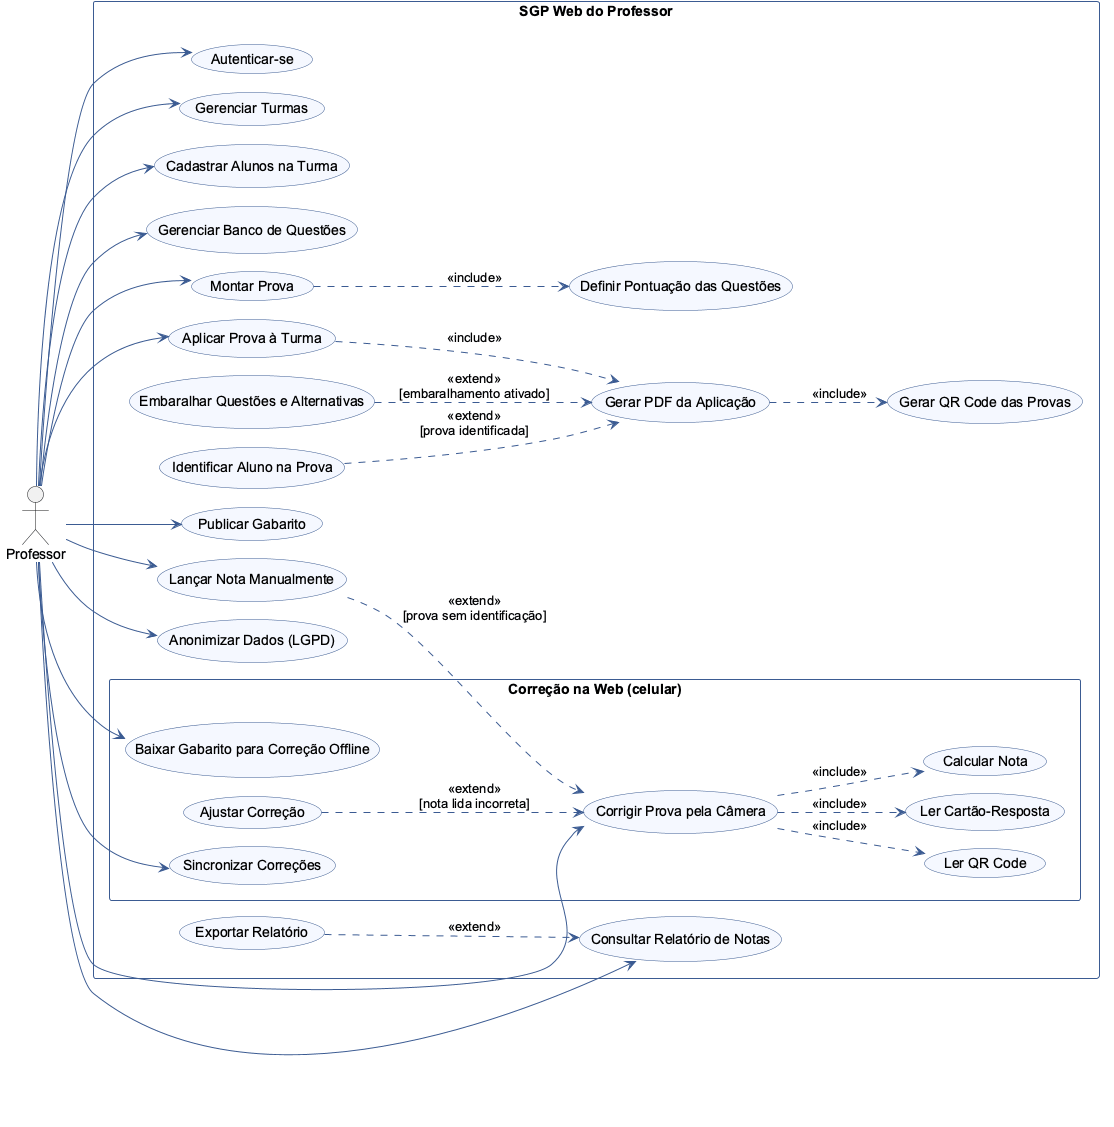

The diagram above was rendered by PlantUML. Its source (embedded in the PNG):
@startuml caso-de-uso
' Diagrama de Casos de Uso do SGP (N2 Parte 1)
' Regra de escopo: o único ator é o Professor. O aluno é só dado (nome e matrícula).
' Um sistema só: a correção pela câmera é parte da própria web, aberta no
' navegador do celular (docs/adr/ADR-001-web-responsiva-no-lugar-de-app-nativo.md).

left to right direction
skinparam packageStyle rectangle
skinparam shadowing false
skinparam defaultFontName Arial
skinparam usecase {
  BackgroundColor #F5F8FF
  BorderColor #3B5B92
  ArrowColor #3B5B92
}
skinparam rectangle {
  BorderColor #3B5B92
  FontStyle bold
}

actor "Professor" as Prof

rectangle "SGP Web do Professor" {
  usecase "Autenticar-se" as UC_Auth
  usecase "Gerenciar Turmas" as UC_Turmas
  usecase "Cadastrar Alunos na Turma" as UC_Alunos
  usecase "Gerenciar Banco de Questões" as UC_Questoes
  usecase "Montar Prova" as UC_Prova
  usecase "Definir Pontuação das Questões" as UC_Pontuacao
  usecase "Aplicar Prova à Turma" as UC_Aplicar
  usecase "Gerar PDF da Aplicação" as UC_PDF
  usecase "Gerar QR Code das Provas" as UC_QR
  usecase "Embaralhar Questões e Alternativas" as UC_Embaralhar
  usecase "Identificar Aluno na Prova" as UC_Identificar
  usecase "Publicar Gabarito" as UC_Gabarito
  usecase "Lançar Nota Manualmente" as UC_NotaManual
  usecase "Consultar Relatório de Notas" as UC_Relatorio
  usecase "Exportar Relatório" as UC_Exportar
  usecase "Anonimizar Dados (LGPD)" as UC_LGPD

  rectangle "Correção na Web (celular)" {
    usecase "Baixar Gabarito para Correção Offline" as UC_Baixar
    usecase "Corrigir Prova pela Câmera" as UC_Corrigir
    usecase "Ler QR Code" as UC_LerQR
    usecase "Ler Cartão-Resposta" as UC_LerCartao
    usecase "Calcular Nota" as UC_Calcular
    usecase "Ajustar Correção" as UC_Ajustar
    usecase "Sincronizar Correções" as UC_Sync
  }
}

' Associações do ator
Prof --> UC_Auth
Prof --> UC_Turmas
Prof --> UC_Alunos
Prof --> UC_Questoes
Prof --> UC_Prova
Prof --> UC_Aplicar
Prof --> UC_Gabarito
Prof --> UC_NotaManual
Prof --> UC_Relatorio
Prof --> UC_LGPD
Prof --> UC_Baixar
Prof --> UC_Corrigir
Prof --> UC_Sync

' <<include>>: sempre acontece junto
UC_Prova ..> UC_Pontuacao : <<include>>
UC_Aplicar ..> UC_PDF : <<include>>
UC_PDF ..> UC_QR : <<include>>
UC_Corrigir ..> UC_LerQR : <<include>>
UC_Corrigir ..> UC_LerCartao : <<include>>
UC_Corrigir ..> UC_Calcular : <<include>>

' <<extend>>: opcional ou condicional (seta aponta para o caso base)
UC_Embaralhar ..> UC_PDF : <<extend>>\n[embaralhamento ativado]
UC_Identificar ..> UC_PDF : <<extend>>\n[prova identificada]
UC_Ajustar ..> UC_Corrigir : <<extend>>\n[nota lida incorreta]
UC_NotaManual ..> UC_Corrigir : <<extend>>\n[prova sem identificação]
UC_Exportar ..> UC_Relatorio : <<extend>>

@enduml